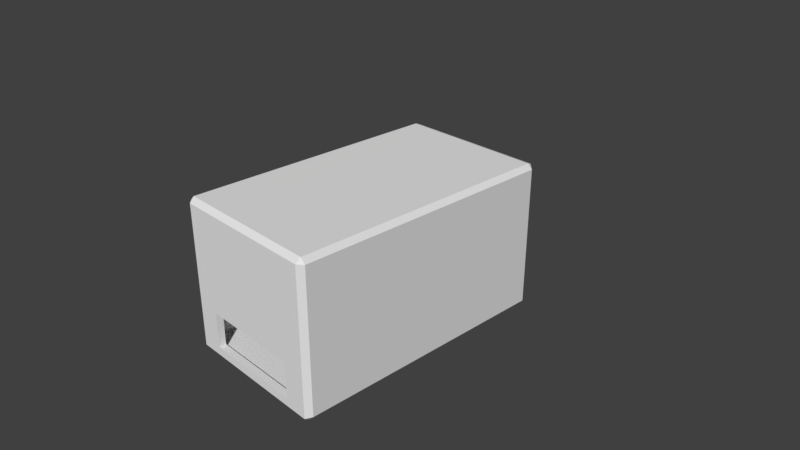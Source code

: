 # Source: dataglove_case.blend  (saved by Blender 2.78.0; exported with 4.5.12 LTS)
import bpy
from mathutils import Matrix  # noqa: F401  (used for matrix-valued properties, if any)

bpy.ops.wm.read_factory_settings(use_empty=True)
scene = bpy.context.scene
scene.name = 'Scene'

# ---- collections
col_collection_1 = bpy.data.collections.new('Collection 1'); scene.collection.children.link(col_collection_1)

# ---- materials (node trees are filled in below, after node groups)
mat_material = bpy.data.materials.new('Material')
mat_material.alpha_threshold = 0.0
mat_material.use_transparent_shadow = False
mat_material.roughness = 0.5
mat_material.line_color = (0.0, 0.0, 0.0, 1.0)

# ---- material node trees

# ---- world
world_world = bpy.data.worlds.new('World'); scene.world = world_world
world_world.color = (0.05088, 0.05088, 0.05088)
world_world.use_sun_shadow = False
world_world.sun_shadow_jitter_overblur = 0.0
world_world.cycles.sampling_method = 'MANUAL'

# ---- cameras
cam_camera = bpy.data.cameras.new('Camera')
cam_camera.clip_end = 100.0
cam_camera.lens = 35.0
cam_camera.sensor_width = 32.0
cam_camera.sensor_height = 18.0
cam_camera.ortho_scale = 7.314
cam_camera.dof.focus_distance = 0.0
cam_camera.dof.aperture_fstop = 128.0

# ---- meshes
me_cube_003 = bpy.data.meshes.new('Cube.003')
me_cube_003.from_pydata([(0.1, -1.8, 0.7999), (0.1, 1.8, 0.7999), (2.1, 1.8, 0.7999), (2.1, -1.8, 0.7999), (0.1, -1.8, 0.0), (0.1, 1.8, 0.0), (2.1, 1.8, 0.0), (2.1, -1.8, 0.0), (0.45, 1.8, 0.7499), (1.75, 1.8, 0.7499), (0.45, 1.8, 0.05), (1.75, 1.8, 0.05), (0.45, 1.898, 0.7499), (1.75, 1.898, 0.7499), (0.45, 1.898, 0.05), (1.75, 1.898, 0.05), (2.384e-07, -1.832, 0.8282), (0.08033, -1.898, 0.8282), (0.06671, -1.832, 0.8949), (-2.384e-07, 1.832, 0.8282), (0.06671, 1.832, 0.8949), (0.0799, 1.898, 0.8692), (2.133, 1.832, 0.8949), (2.2, 1.832, 0.8282), (2.12, 1.898, 0.8692), (2.12, -1.898, 0.8282), (2.2, -1.832, 0.8282), (2.133, -1.832, 0.8949), (0.08033, -1.898, 0.0), (2.384e-07, -1.832, 0.0), (-2.384e-07, 1.832, 0.0), (0.0799, 1.898, 0.0), (2.12, 1.898, 0.0), (2.2, 1.832, 0.0), (2.2, -1.832, 0.0), (2.12, -1.898, 0.0)], [], [(4, 0, 3, 7), (0, 1, 2, 3), (35, 25, 17, 28), (24, 13, 12, 21), (0, 4, 5, 1), (5, 6, 11, 10), (2, 6, 7, 3), (18, 27, 22, 20), (11, 9, 13, 15), (32, 15, 13, 24), (9, 8, 12, 13), (1, 5, 10, 8), (2, 1, 8, 9), (6, 2, 9, 11), (10, 11, 15, 14), (8, 10, 14, 12), (31, 21, 12, 14), (23, 26, 34, 33), (32, 31, 14, 15), (16, 19, 30, 29), (16, 17, 18), (19, 20, 21), (22, 23, 24), (25, 26, 27), (18, 20, 19, 16), (17, 25, 27, 18), (20, 22, 24, 21), (22, 27, 26, 23), (16, 29, 28, 17), (21, 31, 30, 19), (23, 33, 32, 24), (25, 35, 34, 26), (7, 6, 33, 34), (7, 35, 28, 4), (34, 35, 7), (5, 4, 29, 30), (28, 29, 4), (6, 5, 31, 32), (32, 33, 6), (30, 31, 5)])
me_cube_003.materials.append(mat_material)
me_cube_003.use_remesh_preserve_volume = False
me_cube_003.use_remesh_preserve_attributes = False
me_cube_003.use_mirror_vertex_groups = False
me_cube_003.update()
me_cube = bpy.data.meshes.new('Cube')
me_cube.from_pydata([(0.1, -1.8, -1.1), (0.1, 1.8, -1.1), (2.1, 1.8, -1.1), (2.1, -1.8, -1.1), (0.1, -1.8, 0.0), (0.1, 1.8, 0.0), (2.1, 1.8, 0.0), (2.1, -1.8, 0.0), (0.4, -1.8, -1.05), (1.8, -1.8, -1.05), (0.4, -1.8, -0.5501), (1.8, -1.8, -0.5501), (0.4, -1.898, -1.05), (1.8, -1.898, -1.05), (0.4, -1.898, -0.5501), (1.8, -1.898, -0.5501), (2.384e-07, -1.832, -1.128), (0.06671, -1.832, -1.195), (0.08033, -1.898, -1.166), (-2.384e-07, 1.832, -1.128), (0.0799, 1.898, -1.128), (0.06671, 1.832, -1.195), (2.12, 1.898, -1.128), (2.2, 1.832, -1.128), (2.133, 1.832, -1.195), (2.133, -1.832, -1.195), (2.2, -1.832, -1.128), (2.12, -1.898, -1.166), (0.08033, -1.898, 0.0), (2.384e-07, -1.832, 0.0), (-2.384e-07, 1.832, 0.0), (0.0799, 1.898, 0.0), (2.12, 1.898, 0.0), (2.2, 1.832, 0.0), (2.2, -1.832, 0.0), (2.12, -1.898, 0.0)], [], [(0, 3, 2, 1), (6, 2, 3, 7), (27, 13, 12, 18), (27, 35, 15, 13), (33, 34, 26, 23), (18, 12, 14, 28), (5, 1, 2, 6), (4, 0, 1, 5), (0, 4, 10, 8), (11, 9, 13, 15), (35, 28, 14, 15), (3, 0, 8, 9), (7, 3, 9, 11), (4, 7, 11, 10), (9, 8, 12, 13), (10, 11, 15, 14), (8, 10, 14, 12), (31, 32, 22, 20), (29, 30, 19, 16), (16, 17, 18), (19, 20, 21), (22, 23, 24), (25, 26, 27), (16, 19, 21, 17), (17, 25, 27, 18), (20, 22, 24, 21), (23, 26, 25, 24), (29, 16, 18, 28), (31, 20, 19, 30), (33, 23, 22, 32), (35, 27, 26, 34), (17, 21, 24, 25), (5, 30, 29, 4), (7, 4, 28, 35), (7, 34, 33, 6), (34, 7, 35), (28, 4, 29), (6, 32, 31, 5), (30, 5, 31), (32, 6, 33)])
me_cube.materials.append(mat_material)
me_cube.use_remesh_preserve_volume = False
me_cube.use_remesh_preserve_attributes = False
me_cube.use_mirror_vertex_groups = False
me_cube.update()

# ---- objects
ob_lid = bpy.data.objects.new('Lid', me_cube_003)
ob_case = bpy.data.objects.new('Case', me_cube)
ob_camera = bpy.data.objects.new('Camera', cam_camera)

# ---- transforms, parenting, visibility, modifiers, constraints
ob_lid.location = (-1.1, 0.0, 0.1501)
ob_lid.scale = (1.0, 1.0, 1.0)
ob_lid.lock_rotations_4d = False
ob_lid.empty_display_type = 'ARROWS'
ob_lid.lineart.crease_threshold = 0.0
ob_case.location = (-1.1, 0.0, 0.1501)
ob_case.scale = (1.0, 1.0, 1.0)
ob_case.lock_rotations_4d = False
ob_case.empty_display_type = 'ARROWS'
ob_case.lineart.crease_threshold = 0.0
ob_camera.location = (7.481, -6.508, 5.344)
ob_camera.rotation_euler = (1.109, 0.0, 0.8149)
ob_camera.lock_rotations_4d = False
ob_camera.empty_display_type = 'ARROWS'
ob_camera.color = (0.0, 0.0, 0.0, 0.0)
ob_camera.display_type = 'WIRE'
ob_camera.lineart.crease_threshold = 0.0

# ---- collection membership
col_collection_1.objects.link(ob_lid)
col_collection_1.objects.link(ob_case)
col_collection_1.objects.link(ob_camera)

# ---- scene / render settings (as saved in the file)
scene.camera = ob_camera
scene.frame_start = 1; scene.frame_end = 250; scene.frame_set(1)
scene.render.engine = 'BLENDER_EEVEE_NEXT'
scene.render.resolution_percentage = 50
scene.render.dither_intensity = 0.0
scene.cycles.use_denoising = False
scene.cycles.samples = 128
scene.cycles.sampling_pattern = 'TABULATED_SOBOL'
scene.cycles.light_sampling_threshold = 0.0
scene.cycles.use_adaptive_sampling = False
scene.cycles.use_light_tree = False
scene.cycles.blur_glossy = 0.0
scene.cycles.sample_clamp_indirect = 0.0
scene.view_settings.view_transform = 'Standard'
scene.unit_settings.scale_length = 0.01
bpy.context.view_layer.update()

# ---- added for rendering (the .blend has no usable light): sun
light_auto_sun = bpy.data.lights.new('AutoSun', 'SUN')
light_auto_sun.energy = 3.0
light_auto_sun.angle = 0.0523599
ob_auto_sun = bpy.data.objects.new('AutoSun', light_auto_sun)
scene.collection.objects.link(ob_auto_sun)
ob_auto_sun.rotation_euler = (0.872665, 0.174533, 0.523599)
bpy.context.view_layer.update()
